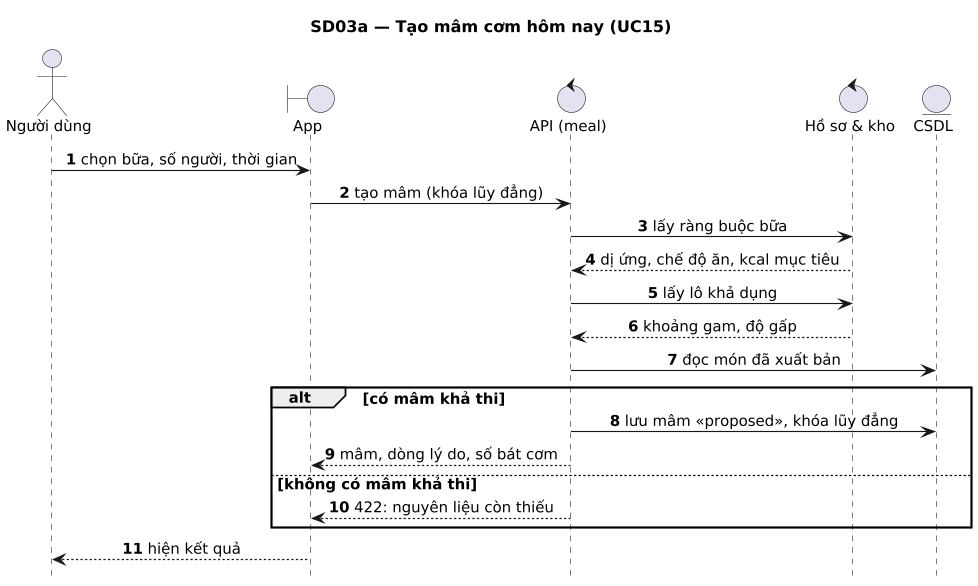

The diagram above was rendered by PlantUML. Its source (embedded in the PNG):
@startuml
title SD03a — Tạo mâm cơm hôm nay (UC15)
' Sinh từ docs/sad/tools/diagrams/model.py — sửa ở đó rồi chạy gen_puml.py, không sửa tay.
skinparam shadowing false
skinparam defaultFontName DejaVu Sans
skinparam defaultFontSize 13
skinparam dpi 110

autonumber
hide footbox
skinparam sequenceMessageAlign center
skinparam ParticipantPadding 30

actor "Người dùng" as U
boundary "App" as APP
control "API (meal)" as API
control "Hồ sơ & kho" as PRO
entity "CSDL" as DB

U -> APP : chọn bữa, số người, thời gian
APP -> API : tạo mâm (khóa lũy đẳng)
API -> PRO : lấy ràng buộc bữa
PRO --> API : dị ứng, chế độ ăn, kcal mục tiêu
API -> PRO : lấy lô khả dụng
PRO --> API : khoảng gam, độ gấp
API -> DB : đọc món đã xuất bản
alt có mâm khả thi
  API -> DB : lưu mâm «proposed», khóa lũy đẳng
  API --> APP : mâm, dòng lý do, số bát cơm
else không có mâm khả thi
  API --> APP : 422: nguyên liệu còn thiếu
end
APP --> U : hiện kết quả
@enduml